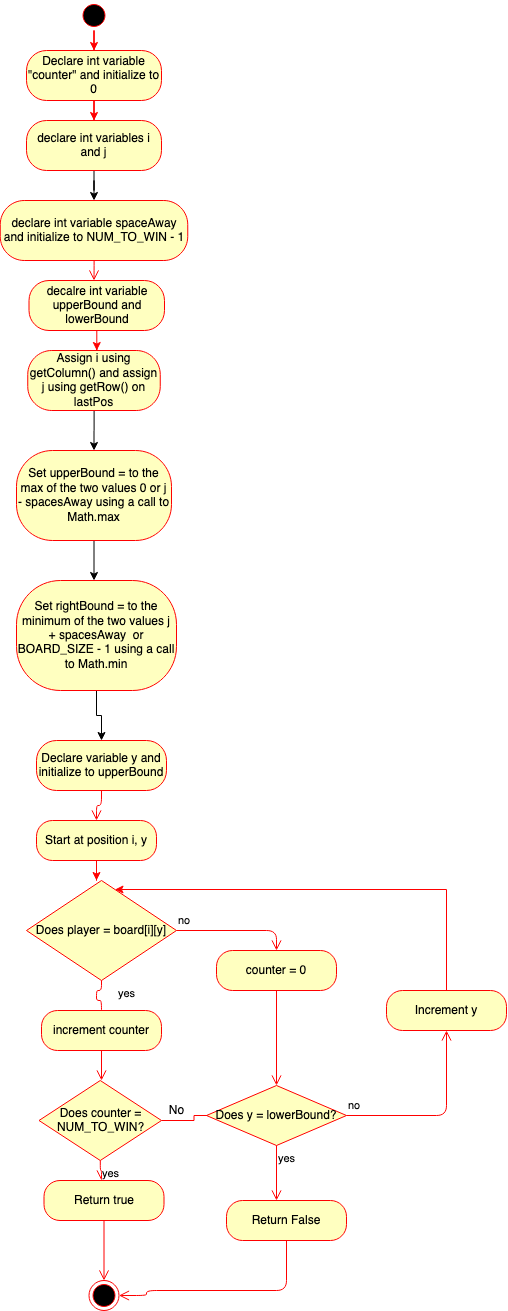

The diagram above was exported from draw.io. Its source (the exported page's mxGraphModel, read from the mxfile embedded in the PNG):
<mxGraphModel dx="984" dy="639" grid="1" gridSize="10" guides="1" tooltips="1" connect="1" arrows="1" fold="1" page="1" pageScale="1" pageWidth="1100" pageHeight="1700" math="0" shadow="0">
  <root>
    <mxCell id="d_eSCRqqORQ3oA7A4qru-0" />
    <mxCell id="d_eSCRqqORQ3oA7A4qru-1" parent="d_eSCRqqORQ3oA7A4qru-0" />
    <mxCell id="5m2mgdmYYr4D3RTFvche-0" style="edgeStyle=orthogonalEdgeStyle;rounded=0;orthogonalLoop=1;jettySize=auto;html=1;entryX=0.5;entryY=0;entryDx=0;entryDy=0;strokeColor=#FF0000;" parent="d_eSCRqqORQ3oA7A4qru-1" source="5m2mgdmYYr4D3RTFvche-1" target="5m2mgdmYYr4D3RTFvche-3" edge="1">
      <mxGeometry relative="1" as="geometry" />
    </mxCell>
    <mxCell id="5m2mgdmYYr4D3RTFvche-1" value="" style="ellipse;html=1;shape=startState;fillColor=#000000;strokeColor=#ff0000;" parent="d_eSCRqqORQ3oA7A4qru-1" vertex="1">
      <mxGeometry x="282.5" y="20" width="30" height="30" as="geometry" />
    </mxCell>
    <mxCell id="5m2mgdmYYr4D3RTFvche-2" value="" style="edgeStyle=orthogonalEdgeStyle;rounded=0;orthogonalLoop=1;jettySize=auto;html=1;entryX=0.5;entryY=0;entryDx=0;entryDy=0;strokeColor=#FF0000;" parent="d_eSCRqqORQ3oA7A4qru-1" source="5m2mgdmYYr4D3RTFvche-3" target="5m2mgdmYYr4D3RTFvche-5" edge="1">
      <mxGeometry relative="1" as="geometry" />
    </mxCell>
    <mxCell id="5m2mgdmYYr4D3RTFvche-3" value="Declare int variable &quot;counter&quot; and initialize to 0" style="rounded=1;whiteSpace=wrap;html=1;arcSize=40;fontColor=#000000;fillColor=#ffffc0;strokeColor=#ff0000;" parent="d_eSCRqqORQ3oA7A4qru-1" vertex="1">
      <mxGeometry x="230" y="70" width="135" height="50" as="geometry" />
    </mxCell>
    <mxCell id="5m2mgdmYYr4D3RTFvche-4" style="edgeStyle=orthogonalEdgeStyle;rounded=0;orthogonalLoop=1;jettySize=auto;html=1;entryX=0.5;entryY=0;entryDx=0;entryDy=0;" parent="d_eSCRqqORQ3oA7A4qru-1" source="5m2mgdmYYr4D3RTFvche-5" target="5m2mgdmYYr4D3RTFvche-12" edge="1">
      <mxGeometry relative="1" as="geometry" />
    </mxCell>
    <mxCell id="5m2mgdmYYr4D3RTFvche-5" value="declare int variables i and j" style="rounded=1;whiteSpace=wrap;html=1;arcSize=40;fontColor=#000000;fillColor=#ffffc0;strokeColor=#ff0000;" parent="d_eSCRqqORQ3oA7A4qru-1" vertex="1">
      <mxGeometry x="230" y="140" width="135" height="50" as="geometry" />
    </mxCell>
    <mxCell id="5m2mgdmYYr4D3RTFvche-6" style="edgeStyle=orthogonalEdgeStyle;rounded=0;orthogonalLoop=1;jettySize=auto;html=1;strokeColor=#FF0000;" parent="d_eSCRqqORQ3oA7A4qru-1" source="5m2mgdmYYr4D3RTFvche-7" edge="1">
      <mxGeometry relative="1" as="geometry">
        <mxPoint x="300.25" y="370" as="targetPoint" />
      </mxGeometry>
    </mxCell>
    <mxCell id="5m2mgdmYYr4D3RTFvche-7" value="decalre int variable upperBound and lowerBound" style="rounded=1;whiteSpace=wrap;html=1;arcSize=40;fontColor=#000000;fillColor=#ffffc0;strokeColor=#ff0000;" parent="d_eSCRqqORQ3oA7A4qru-1" vertex="1">
      <mxGeometry x="232.5" y="300" width="135.5" height="50" as="geometry" />
    </mxCell>
    <mxCell id="5m2mgdmYYr4D3RTFvche-8" style="edgeStyle=orthogonalEdgeStyle;rounded=0;orthogonalLoop=1;jettySize=auto;html=1;" parent="d_eSCRqqORQ3oA7A4qru-1" source="5m2mgdmYYr4D3RTFvche-9" target="5m2mgdmYYr4D3RTFvche-11" edge="1">
      <mxGeometry relative="1" as="geometry">
        <mxPoint x="297.5" y="490" as="targetPoint" />
      </mxGeometry>
    </mxCell>
    <mxCell id="5m2mgdmYYr4D3RTFvche-9" value="Assign i using getColumn() and assign j using getRow() on lastPos" style="rounded=1;whiteSpace=wrap;html=1;arcSize=40;fontColor=#000000;fillColor=#ffffc0;strokeColor=#ff0000;" parent="d_eSCRqqORQ3oA7A4qru-1" vertex="1">
      <mxGeometry x="231.25" y="370" width="132.5" height="60" as="geometry" />
    </mxCell>
    <mxCell id="5m2mgdmYYr4D3RTFvche-10" style="edgeStyle=orthogonalEdgeStyle;rounded=0;orthogonalLoop=1;jettySize=auto;html=1;" parent="d_eSCRqqORQ3oA7A4qru-1" source="5m2mgdmYYr4D3RTFvche-11" edge="1">
      <mxGeometry relative="1" as="geometry">
        <mxPoint x="297.5" y="600" as="targetPoint" />
      </mxGeometry>
    </mxCell>
    <mxCell id="5m2mgdmYYr4D3RTFvche-11" value="Set upperBound = to the max of the two values 0 or j - spacesAway using a call to Math.max" style="rounded=1;whiteSpace=wrap;html=1;arcSize=40;fontColor=#000000;fillColor=#ffffc0;strokeColor=#ff0000;" parent="d_eSCRqqORQ3oA7A4qru-1" vertex="1">
      <mxGeometry x="220" y="470" width="155" height="90" as="geometry" />
    </mxCell>
    <mxCell id="5m2mgdmYYr4D3RTFvche-12" value="declare int variable spaceAway and initialize to NUM_TO_WIN - 1" style="rounded=1;whiteSpace=wrap;html=1;arcSize=40;fontColor=#000000;fillColor=#ffffc0;strokeColor=#ff0000;" parent="d_eSCRqqORQ3oA7A4qru-1" vertex="1">
      <mxGeometry x="203.75" y="220" width="187.5" height="60" as="geometry" />
    </mxCell>
    <mxCell id="5m2mgdmYYr4D3RTFvche-13" value="" style="edgeStyle=orthogonalEdgeStyle;html=1;verticalAlign=bottom;endArrow=open;endSize=8;strokeColor=#ff0000;" parent="d_eSCRqqORQ3oA7A4qru-1" source="5m2mgdmYYr4D3RTFvche-12" edge="1">
      <mxGeometry relative="1" as="geometry">
        <mxPoint x="297.5" y="300" as="targetPoint" />
      </mxGeometry>
    </mxCell>
    <mxCell id="5m2mgdmYYr4D3RTFvche-14" style="edgeStyle=orthogonalEdgeStyle;rounded=0;orthogonalLoop=1;jettySize=auto;html=1;entryX=0.5;entryY=0;entryDx=0;entryDy=0;" parent="d_eSCRqqORQ3oA7A4qru-1" source="5m2mgdmYYr4D3RTFvche-15" target="5m2mgdmYYr4D3RTFvche-25" edge="1">
      <mxGeometry relative="1" as="geometry" />
    </mxCell>
    <mxCell id="5m2mgdmYYr4D3RTFvche-15" value="Set rightBound = to the minimum of the two values j + spacesAway&amp;nbsp; or BOARD_SIZE - 1 using a call to Math.min" style="rounded=1;whiteSpace=wrap;html=1;arcSize=40;fontColor=#000000;fillColor=#ffffc0;strokeColor=#ff0000;" parent="d_eSCRqqORQ3oA7A4qru-1" vertex="1">
      <mxGeometry x="220" y="600" width="160" height="110" as="geometry" />
    </mxCell>
    <mxCell id="5m2mgdmYYr4D3RTFvche-16" value="Does player = board[i][y]" style="rhombus;whiteSpace=wrap;html=1;fillColor=#ffffc0;strokeColor=#ff0000;" parent="d_eSCRqqORQ3oA7A4qru-1" vertex="1">
      <mxGeometry x="230" y="900" width="150" height="100" as="geometry" />
    </mxCell>
    <mxCell id="5m2mgdmYYr4D3RTFvche-17" value="no" style="edgeStyle=orthogonalEdgeStyle;html=1;align=left;verticalAlign=bottom;endArrow=open;endSize=8;strokeColor=#ff0000;entryX=0.5;entryY=0;entryDx=0;entryDy=0;" parent="d_eSCRqqORQ3oA7A4qru-1" source="5m2mgdmYYr4D3RTFvche-16" target="5m2mgdmYYr4D3RTFvche-19" edge="1">
      <mxGeometry x="-1" relative="1" as="geometry">
        <mxPoint x="500" y="950" as="targetPoint" />
      </mxGeometry>
    </mxCell>
    <mxCell id="5m2mgdmYYr4D3RTFvche-18" value="yes" style="edgeStyle=orthogonalEdgeStyle;html=1;align=left;verticalAlign=top;endArrow=open;endSize=8;strokeColor=#ff0000;" parent="d_eSCRqqORQ3oA7A4qru-1" source="5m2mgdmYYr4D3RTFvche-16" edge="1">
      <mxGeometry x="-0.6" y="-18" relative="1" as="geometry">
        <mxPoint x="305" y="1040" as="targetPoint" />
        <Array as="points">
          <mxPoint x="305" y="1010" />
          <mxPoint x="300" y="1010" />
          <mxPoint x="300" y="1020" />
          <mxPoint x="305" y="1020" />
        </Array>
        <mxPoint x="15" y="8" as="offset" />
      </mxGeometry>
    </mxCell>
    <mxCell id="5m2mgdmYYr4D3RTFvche-19" value="counter = 0" style="rounded=1;whiteSpace=wrap;html=1;arcSize=40;fontColor=#000000;fillColor=#ffffc0;strokeColor=#ff0000;" parent="d_eSCRqqORQ3oA7A4qru-1" vertex="1">
      <mxGeometry x="420" y="970" width="120" height="40" as="geometry" />
    </mxCell>
    <mxCell id="5m2mgdmYYr4D3RTFvche-20" value="" style="edgeStyle=orthogonalEdgeStyle;html=1;verticalAlign=bottom;endArrow=open;endSize=8;strokeColor=#ff0000;entryX=0.5;entryY=0;entryDx=0;entryDy=0;" parent="d_eSCRqqORQ3oA7A4qru-1" source="5m2mgdmYYr4D3RTFvche-19" target="5m2mgdmYYr4D3RTFvche-33" edge="1">
      <mxGeometry relative="1" as="geometry">
        <mxPoint x="490" y="1100" as="targetPoint" />
        <Array as="points" />
      </mxGeometry>
    </mxCell>
    <mxCell id="5m2mgdmYYr4D3RTFvche-21" value="increment counter" style="rounded=1;whiteSpace=wrap;html=1;arcSize=40;fontColor=#000000;fillColor=#ffffc0;strokeColor=#ff0000;" parent="d_eSCRqqORQ3oA7A4qru-1" vertex="1">
      <mxGeometry x="245" y="1030" width="120" height="40" as="geometry" />
    </mxCell>
    <mxCell id="5m2mgdmYYr4D3RTFvche-22" value="" style="edgeStyle=orthogonalEdgeStyle;html=1;verticalAlign=bottom;endArrow=open;endSize=8;strokeColor=#ff0000;" parent="d_eSCRqqORQ3oA7A4qru-1" source="5m2mgdmYYr4D3RTFvche-21" edge="1">
      <mxGeometry relative="1" as="geometry">
        <mxPoint x="305" y="1100" as="targetPoint" />
      </mxGeometry>
    </mxCell>
    <mxCell id="5m2mgdmYYr4D3RTFvche-23" style="edgeStyle=orthogonalEdgeStyle;rounded=0;orthogonalLoop=1;jettySize=auto;html=1;strokeColor=#FF0000;" parent="d_eSCRqqORQ3oA7A4qru-1" source="5m2mgdmYYr4D3RTFvche-24" edge="1">
      <mxGeometry relative="1" as="geometry">
        <mxPoint x="300" y="900" as="targetPoint" />
      </mxGeometry>
    </mxCell>
    <mxCell id="5m2mgdmYYr4D3RTFvche-24" value="Start at position i, y " style="rounded=1;whiteSpace=wrap;html=1;arcSize=40;fontColor=#000000;fillColor=#ffffc0;strokeColor=#ff0000;" parent="d_eSCRqqORQ3oA7A4qru-1" vertex="1">
      <mxGeometry x="240" y="840" width="120" height="40" as="geometry" />
    </mxCell>
    <mxCell id="5m2mgdmYYr4D3RTFvche-25" value="Declare variable y and initialize to upperBound" style="rounded=1;whiteSpace=wrap;html=1;arcSize=40;fontColor=#000000;fillColor=#ffffc0;strokeColor=#ff0000;" parent="d_eSCRqqORQ3oA7A4qru-1" vertex="1">
      <mxGeometry x="240" y="760" width="130" height="50" as="geometry" />
    </mxCell>
    <mxCell id="5m2mgdmYYr4D3RTFvche-26" value="" style="edgeStyle=orthogonalEdgeStyle;html=1;verticalAlign=bottom;endArrow=open;endSize=8;strokeColor=#ff0000;" parent="d_eSCRqqORQ3oA7A4qru-1" source="5m2mgdmYYr4D3RTFvche-25" edge="1">
      <mxGeometry relative="1" as="geometry">
        <mxPoint x="300" y="840" as="targetPoint" />
      </mxGeometry>
    </mxCell>
    <mxCell id="5m2mgdmYYr4D3RTFvche-27" style="edgeStyle=orthogonalEdgeStyle;rounded=0;orthogonalLoop=1;jettySize=auto;html=1;strokeColor=#FF0000;" parent="d_eSCRqqORQ3oA7A4qru-1" source="5m2mgdmYYr4D3RTFvche-28" edge="1">
      <mxGeometry relative="1" as="geometry">
        <mxPoint x="430" y="1135" as="targetPoint" />
      </mxGeometry>
    </mxCell>
    <mxCell id="5m2mgdmYYr4D3RTFvche-28" value="Does counter = NUM_TO_WIN?" style="rhombus;whiteSpace=wrap;html=1;fillColor=#ffffc0;strokeColor=#ff0000;" parent="d_eSCRqqORQ3oA7A4qru-1" vertex="1">
      <mxGeometry x="242.5" y="1100" width="122.5" height="80" as="geometry" />
    </mxCell>
    <mxCell id="5m2mgdmYYr4D3RTFvche-29" value="yes" style="edgeStyle=orthogonalEdgeStyle;html=1;align=left;verticalAlign=top;endArrow=open;endSize=8;strokeColor=#ff0000;" parent="d_eSCRqqORQ3oA7A4qru-1" source="5m2mgdmYYr4D3RTFvche-28" edge="1">
      <mxGeometry x="-1" relative="1" as="geometry">
        <mxPoint x="305" y="1200" as="targetPoint" />
      </mxGeometry>
    </mxCell>
    <mxCell id="5m2mgdmYYr4D3RTFvche-30" value="Return true" style="rounded=1;whiteSpace=wrap;html=1;arcSize=40;fontColor=#000000;fillColor=#ffffc0;strokeColor=#ff0000;" parent="d_eSCRqqORQ3oA7A4qru-1" vertex="1">
      <mxGeometry x="247.5" y="1200" width="120" height="40" as="geometry" />
    </mxCell>
    <mxCell id="5m2mgdmYYr4D3RTFvche-31" value="" style="edgeStyle=orthogonalEdgeStyle;html=1;verticalAlign=bottom;endArrow=open;endSize=8;strokeColor=#ff0000;" parent="d_eSCRqqORQ3oA7A4qru-1" source="5m2mgdmYYr4D3RTFvche-30" edge="1">
      <mxGeometry relative="1" as="geometry">
        <mxPoint x="307.5" y="1300" as="targetPoint" />
      </mxGeometry>
    </mxCell>
    <mxCell id="5m2mgdmYYr4D3RTFvche-32" value="" style="ellipse;html=1;shape=endState;fillColor=#000000;strokeColor=#ff0000;" parent="d_eSCRqqORQ3oA7A4qru-1" vertex="1">
      <mxGeometry x="292.5" y="1300" width="30" height="30" as="geometry" />
    </mxCell>
    <mxCell id="5m2mgdmYYr4D3RTFvche-33" value="Does y = lowerBound?" style="rhombus;whiteSpace=wrap;html=1;fillColor=#ffffc0;strokeColor=#ff0000;" parent="d_eSCRqqORQ3oA7A4qru-1" vertex="1">
      <mxGeometry x="410" y="1105" width="140" height="60" as="geometry" />
    </mxCell>
    <mxCell id="5m2mgdmYYr4D3RTFvche-34" value="no" style="edgeStyle=orthogonalEdgeStyle;html=1;align=left;verticalAlign=bottom;endArrow=open;endSize=8;strokeColor=#ff0000;" parent="d_eSCRqqORQ3oA7A4qru-1" source="5m2mgdmYYr4D3RTFvche-33" target="5m2mgdmYYr4D3RTFvche-38" edge="1">
      <mxGeometry x="-1" relative="1" as="geometry">
        <mxPoint x="650" y="1030" as="targetPoint" />
      </mxGeometry>
    </mxCell>
    <mxCell id="5m2mgdmYYr4D3RTFvche-35" value="yes" style="edgeStyle=orthogonalEdgeStyle;html=1;align=left;verticalAlign=top;endArrow=open;endSize=8;strokeColor=#ff0000;" parent="d_eSCRqqORQ3oA7A4qru-1" source="5m2mgdmYYr4D3RTFvche-33" edge="1">
      <mxGeometry x="-1" relative="1" as="geometry">
        <mxPoint x="480" y="1220" as="targetPoint" />
      </mxGeometry>
    </mxCell>
    <mxCell id="5m2mgdmYYr4D3RTFvche-36" value="No" style="text;html=1;align=center;verticalAlign=middle;resizable=0;points=[];autosize=1;" parent="d_eSCRqqORQ3oA7A4qru-1" vertex="1">
      <mxGeometry x="365" y="1120" width="30" height="20" as="geometry" />
    </mxCell>
    <mxCell id="5m2mgdmYYr4D3RTFvche-37" style="edgeStyle=orthogonalEdgeStyle;rounded=0;orthogonalLoop=1;jettySize=auto;html=1;strokeColor=#FF0000;" parent="d_eSCRqqORQ3oA7A4qru-1" source="5m2mgdmYYr4D3RTFvche-38" target="5m2mgdmYYr4D3RTFvche-16" edge="1">
      <mxGeometry relative="1" as="geometry">
        <mxPoint x="370" y="890" as="targetPoint" />
        <Array as="points">
          <mxPoint x="650" y="909" />
        </Array>
      </mxGeometry>
    </mxCell>
    <mxCell id="5m2mgdmYYr4D3RTFvche-38" value="Increment y" style="rounded=1;whiteSpace=wrap;html=1;arcSize=40;fontColor=#000000;fillColor=#ffffc0;strokeColor=#ff0000;" parent="d_eSCRqqORQ3oA7A4qru-1" vertex="1">
      <mxGeometry x="590" y="1010" width="120" height="40" as="geometry" />
    </mxCell>
    <mxCell id="5m2mgdmYYr4D3RTFvche-39" value="Return False" style="rounded=1;whiteSpace=wrap;html=1;arcSize=40;fontColor=#000000;fillColor=#ffffc0;strokeColor=#ff0000;" parent="d_eSCRqqORQ3oA7A4qru-1" vertex="1">
      <mxGeometry x="430" y="1220" width="120" height="40" as="geometry" />
    </mxCell>
    <mxCell id="5m2mgdmYYr4D3RTFvche-40" value="" style="edgeStyle=orthogonalEdgeStyle;html=1;verticalAlign=bottom;endArrow=open;endSize=8;strokeColor=#ff0000;entryX=1;entryY=0.5;entryDx=0;entryDy=0;" parent="d_eSCRqqORQ3oA7A4qru-1" source="5m2mgdmYYr4D3RTFvche-39" target="5m2mgdmYYr4D3RTFvche-32" edge="1">
      <mxGeometry relative="1" as="geometry">
        <mxPoint x="350" y="1340" as="targetPoint" />
        <Array as="points">
          <mxPoint x="490" y="1310" />
          <mxPoint x="350" y="1310" />
          <mxPoint x="350" y="1315" />
        </Array>
      </mxGeometry>
    </mxCell>
  </root>
</mxGraphModel>